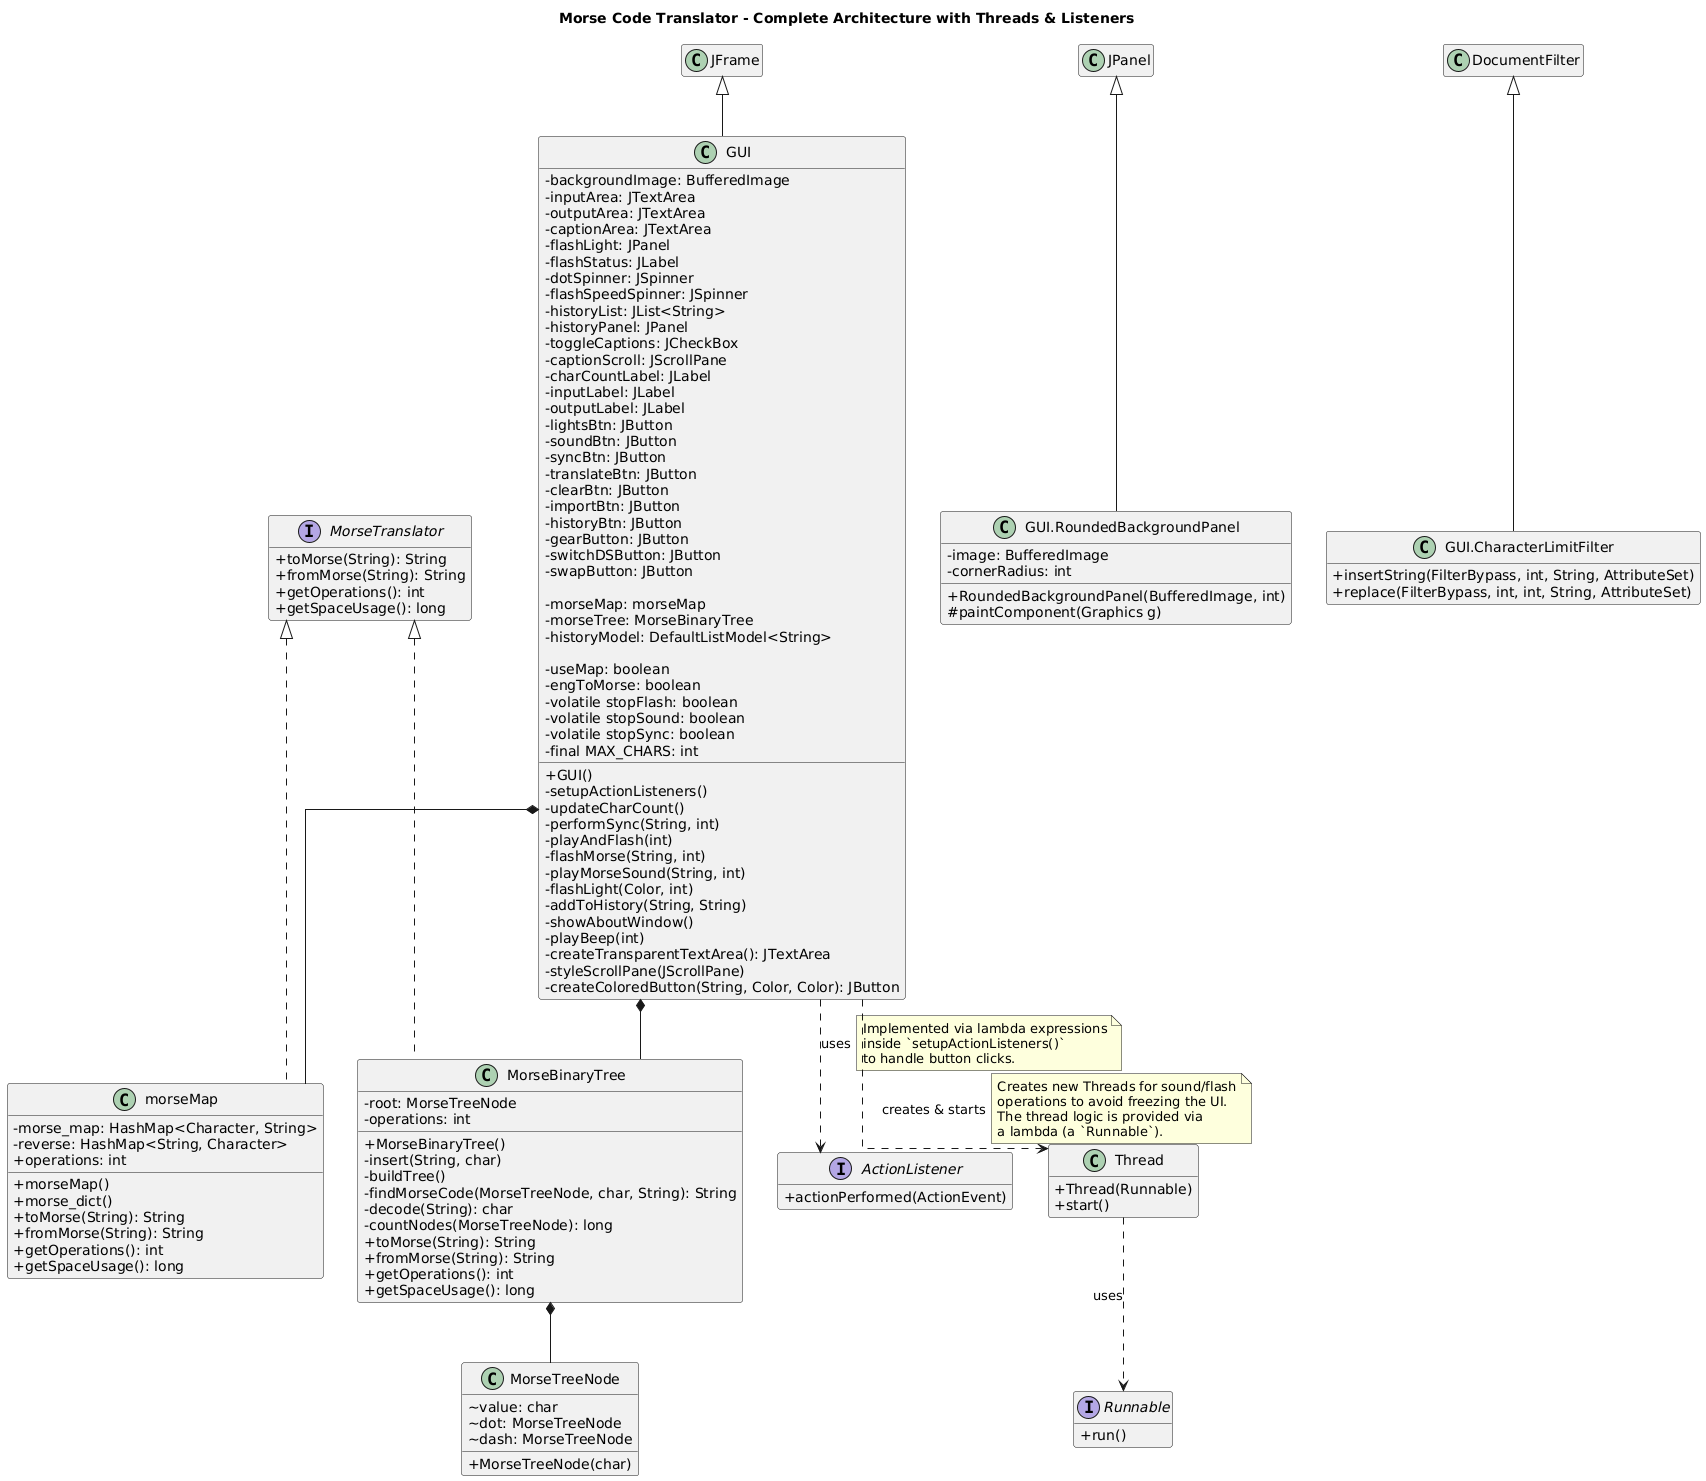

The diagram above was rendered by PlantUML. Its source (embedded in the PNG):
@startuml
' Diagram settings for a clean, focused look
skinparam classAttributeIconSize 0
skinparam linetype ortho
hide empty members
title Morse Code Translator - Complete Architecture with Threads & Listeners

' --- Interfaces ---
interface MorseTranslator {
  + toMorse(String): String
  + fromMorse(String): String
  + getOperations(): int
  + getSpaceUsage(): long
}

interface ActionListener {
  + actionPerformed(ActionEvent)
}

interface Runnable {
  + run()
}


' --- Main Application Class ---
class GUI extends JFrame {
  ' --- Fields: UI Components ---
  - backgroundImage: BufferedImage
  - inputArea: JTextArea
  - outputArea: JTextArea
  - captionArea: JTextArea
  - flashLight: JPanel
  - flashStatus: JLabel
  - dotSpinner: JSpinner
  - flashSpeedSpinner: JSpinner
  - historyList: JList<String>
  - historyPanel: JPanel
  - toggleCaptions: JCheckBox
  - captionScroll: JScrollPane
  - charCountLabel: JLabel
  - inputLabel: JLabel
  - outputLabel: JLabel
  - lightsBtn: JButton
  - soundBtn: JButton
  - syncBtn: JButton
  - translateBtn: JButton
  - clearBtn: JButton
  - importBtn: JButton
  - historyBtn: JButton
  - gearButton: JButton
  - switchDSButton: JButton
  - swapButton: JButton

  ' --- Fields: Data & Logic ---
  - morseMap: morseMap
  - morseTree: MorseBinaryTree
  - historyModel: DefaultListModel<String>
  
  ' --- Fields: State Flags & Constants ---
  - useMap: boolean
  - engToMorse: boolean
  - {field} volatile stopFlash: boolean
  - {field} volatile stopSound: boolean
  - {field} volatile stopSync: boolean
  - {field} final MAX_CHARS: int

  ' --- Methods (Operations) ---
  + GUI()
  - setupActionListeners()
  - updateCharCount()
  - performSync(String, int)
  - playAndFlash(int)
  - flashMorse(String, int)
  - playMorseSound(String, int)
  - flashLight(Color, int)
  - addToHistory(String, String)
  - showAboutWindow()
  - playBeep(int)
  - createTransparentTextArea(): JTextArea
  - styleScrollPane(JScrollPane)
  - createColoredButton(String, Color, Color): JButton
}


' --- Inner Classes ---
class "GUI.RoundedBackgroundPanel" as RoundedBackgroundPanel extends JPanel {
  - image: BufferedImage
  - cornerRadius: int
  + RoundedBackgroundPanel(BufferedImage, int)
  # paintComponent(Graphics g)
}

class "GUI.CharacterLimitFilter" as CharacterLimitFilter extends DocumentFilter {
  + insertString(FilterBypass, int, String, AttributeSet)
  + replace(FilterBypass, int, int, String, AttributeSet)
}


' --- Translator Logic Classes ---
class morseMap implements MorseTranslator {
  - morse_map: HashMap<Character, String>
  - reverse: HashMap<String, Character>
  + operations: int
  + morseMap()
  + morse_dict()
  + toMorse(String): String
  + fromMorse(String): String
  + getOperations(): int
  + getSpaceUsage(): long
}

class MorseBinaryTree implements MorseTranslator {
  - root: MorseTreeNode
  - operations: int
  + MorseBinaryTree()
  - insert(String, char)
  - buildTree()
  - findMorseCode(MorseTreeNode, char, String): String
  - decode(String): char
  - countNodes(MorseTreeNode): long
  + toMorse(String): String
  + fromMorse(String): String
  + getOperations(): int
  + getSpaceUsage(): long
}


' --- Helper Node Class ---
class MorseTreeNode {
  ~ value: char
  ~ dot: MorseTreeNode
  ~ dash: MorseTreeNode
  + MorseTreeNode(char)
}

' --- External / JDK Classes ---
class Thread {
 + Thread(Runnable)
 + start()
}

' --- Define Relationships ---
GUI *-- morseMap
GUI *-- MorseBinaryTree
MorseBinaryTree *-- MorseTreeNode

' --- Threading and Event Handling Relationships ---
GUI ..> ActionListener : uses
note right on link
  Implemented via lambda expressions
  inside `setupActionListeners()`
  to handle button clicks.
end note

GUI ..> Thread : creates & starts
note right on link
  Creates new Threads for sound/flash
  operations to avoid freezing the UI.
  The thread logic is provided via
  a lambda (a `Runnable`).
end note

Thread ..> Runnable : uses
@enduml